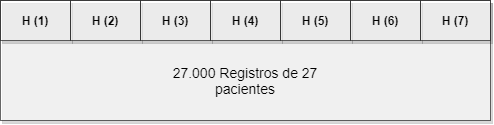

The diagram above was exported from draw.io. Its source (the exported page's mxGraphModel, read from the mxfile embedded in the PNG):
<mxGraphModel dx="575" dy="924" grid="1" gridSize="10" guides="1" tooltips="1" connect="1" arrows="1" fold="1" page="1" pageScale="1" pageWidth="827" pageHeight="1169" math="0" shadow="0">
  <root>
    <mxCell id="0" />
    <mxCell id="1" parent="0" />
    <mxCell id="Xr9X_zzHlcwgzFVOh69n-55" value="" style="rounded=0;whiteSpace=wrap;html=1;shadow=1;glass=0;sketch=0;opacity=60;align=center;" vertex="1" parent="1">
      <mxGeometry x="150" y="80" width="490" height="120" as="geometry" />
    </mxCell>
    <mxCell id="Xr9X_zzHlcwgzFVOh69n-56" value="&lt;b&gt;H (1)&lt;/b&gt;" style="rounded=0;whiteSpace=wrap;html=1;shadow=1;glass=0;sketch=0;opacity=60;" vertex="1" parent="1">
      <mxGeometry x="150" y="80" width="70" height="40" as="geometry" />
    </mxCell>
    <mxCell id="Xr9X_zzHlcwgzFVOh69n-59" value="&lt;b&gt;H (2)&lt;/b&gt;" style="rounded=0;whiteSpace=wrap;html=1;shadow=1;glass=0;sketch=0;opacity=60;" vertex="1" parent="1">
      <mxGeometry x="220" y="80" width="70" height="40" as="geometry" />
    </mxCell>
    <mxCell id="Xr9X_zzHlcwgzFVOh69n-60" value="&lt;b&gt;H (3)&lt;/b&gt;" style="rounded=0;whiteSpace=wrap;html=1;shadow=1;glass=0;sketch=0;opacity=60;" vertex="1" parent="1">
      <mxGeometry x="290" y="80" width="70" height="40" as="geometry" />
    </mxCell>
    <mxCell id="Xr9X_zzHlcwgzFVOh69n-61" value="&lt;b&gt;H (4)&lt;/b&gt;" style="rounded=0;whiteSpace=wrap;html=1;shadow=1;glass=0;sketch=0;opacity=60;" vertex="1" parent="1">
      <mxGeometry x="360" y="80" width="70" height="40" as="geometry" />
    </mxCell>
    <mxCell id="Xr9X_zzHlcwgzFVOh69n-62" value="&lt;b&gt;H (5)&lt;/b&gt;" style="rounded=0;whiteSpace=wrap;html=1;shadow=1;glass=0;sketch=0;opacity=60;" vertex="1" parent="1">
      <mxGeometry x="430" y="80" width="70" height="40" as="geometry" />
    </mxCell>
    <mxCell id="Xr9X_zzHlcwgzFVOh69n-63" value="&lt;b&gt;H (6)&lt;/b&gt;" style="rounded=0;whiteSpace=wrap;html=1;shadow=1;glass=0;sketch=0;opacity=60;" vertex="1" parent="1">
      <mxGeometry x="500" y="80" width="70" height="40" as="geometry" />
    </mxCell>
    <mxCell id="Xr9X_zzHlcwgzFVOh69n-64" value="&lt;b&gt;H (7)&lt;/b&gt;" style="rounded=0;whiteSpace=wrap;html=1;shadow=1;glass=0;sketch=0;opacity=60;" vertex="1" parent="1">
      <mxGeometry x="570" y="80" width="70" height="40" as="geometry" />
    </mxCell>
    <mxCell id="Xr9X_zzHlcwgzFVOh69n-65" value="&lt;font style=&quot;font-size: 14px&quot;&gt;27.000 Registros de 27 pacientes&lt;/font&gt;" style="text;html=1;strokeColor=none;fillColor=none;align=center;verticalAlign=middle;whiteSpace=wrap;rounded=0;shadow=1;glass=0;sketch=0;opacity=60;" vertex="1" parent="1">
      <mxGeometry x="305" y="150" width="180" height="20" as="geometry" />
    </mxCell>
  </root>
</mxGraphModel>